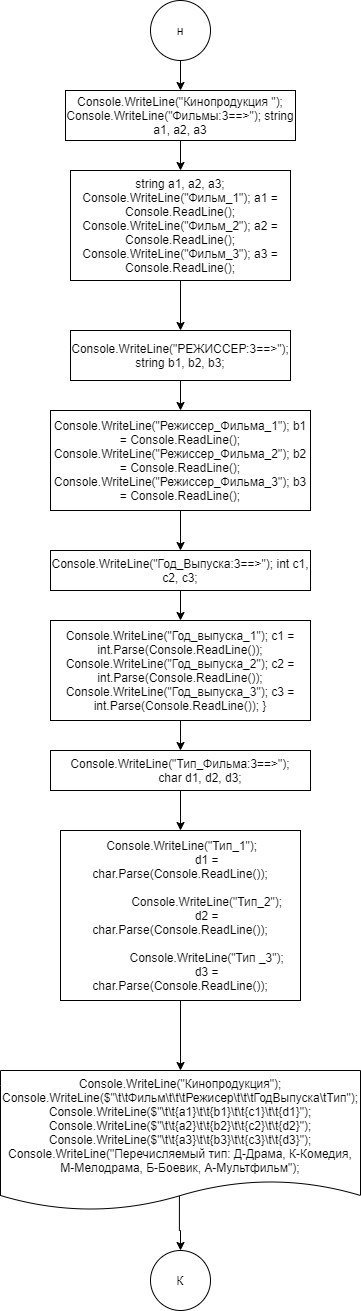

The diagram above was exported from draw.io. Its source (the exported page's mxGraphModel, read from the mxfile embedded in the PNG):
<mxGraphModel dx="593" dy="331" grid="1" gridSize="10" guides="1" tooltips="1" connect="1" arrows="1" fold="1" page="1" pageScale="1" pageWidth="827" pageHeight="1169" math="0" shadow="0">
  <root>
    <mxCell id="0" />
    <mxCell id="1" parent="0" />
    <mxCell id="ULgywxPs6-Imvye3cXaS-70" value="" style="edgeStyle=orthogonalEdgeStyle;rounded=0;orthogonalLoop=1;jettySize=auto;html=1;" edge="1" parent="1" source="ULgywxPs6-Imvye3cXaS-68" target="ULgywxPs6-Imvye3cXaS-69">
      <mxGeometry relative="1" as="geometry" />
    </mxCell>
    <mxCell id="ULgywxPs6-Imvye3cXaS-68" value="н" style="ellipse;whiteSpace=wrap;html=1;aspect=fixed;" vertex="1" parent="1">
      <mxGeometry x="250" y="320" width="60" height="60" as="geometry" />
    </mxCell>
    <mxCell id="ULgywxPs6-Imvye3cXaS-72" value="" style="edgeStyle=orthogonalEdgeStyle;rounded=0;orthogonalLoop=1;jettySize=auto;html=1;" edge="1" parent="1" source="ULgywxPs6-Imvye3cXaS-69" target="ULgywxPs6-Imvye3cXaS-71">
      <mxGeometry relative="1" as="geometry" />
    </mxCell>
    <mxCell id="ULgywxPs6-Imvye3cXaS-69" value="Console.WriteLine(&quot;Кинопродукция &quot;); Console.WriteLine(&quot;Фильмы:3==&gt;&quot;); string a1, a2, a3" style="rounded=0;whiteSpace=wrap;html=1;" vertex="1" parent="1">
      <mxGeometry x="165" y="410" width="230" height="50" as="geometry" />
    </mxCell>
    <mxCell id="ULgywxPs6-Imvye3cXaS-74" value="" style="edgeStyle=orthogonalEdgeStyle;rounded=0;orthogonalLoop=1;jettySize=auto;html=1;" edge="1" parent="1" source="ULgywxPs6-Imvye3cXaS-71" target="ULgywxPs6-Imvye3cXaS-73">
      <mxGeometry relative="1" as="geometry" />
    </mxCell>
    <mxCell id="ULgywxPs6-Imvye3cXaS-71" value="string a1, a2, a3;&lt;br&gt;Console.WriteLine(&quot;Фильм_1&quot;); a1 = Console.ReadLine(); Console.WriteLine(&quot;Фильм_2&quot;); a2 = Console.ReadLine(); Console.WriteLine(&quot;Фильм_3&quot;); a3 = Console.ReadLine();" style="rounded=0;whiteSpace=wrap;html=1;" vertex="1" parent="1">
      <mxGeometry x="170" y="490" width="220" height="110" as="geometry" />
    </mxCell>
    <mxCell id="ULgywxPs6-Imvye3cXaS-76" value="" style="edgeStyle=orthogonalEdgeStyle;rounded=0;orthogonalLoop=1;jettySize=auto;html=1;" edge="1" parent="1" source="ULgywxPs6-Imvye3cXaS-73" target="ULgywxPs6-Imvye3cXaS-75">
      <mxGeometry relative="1" as="geometry" />
    </mxCell>
    <mxCell id="ULgywxPs6-Imvye3cXaS-73" value="Console.WriteLine(&quot;РЕЖИССЕР:3==&gt;&quot;); string b1, b2, b3;" style="rounded=0;whiteSpace=wrap;html=1;" vertex="1" parent="1">
      <mxGeometry x="170" y="650" width="220" height="50" as="geometry" />
    </mxCell>
    <mxCell id="ULgywxPs6-Imvye3cXaS-78" value="" style="edgeStyle=orthogonalEdgeStyle;rounded=0;orthogonalLoop=1;jettySize=auto;html=1;" edge="1" parent="1" source="ULgywxPs6-Imvye3cXaS-75" target="ULgywxPs6-Imvye3cXaS-77">
      <mxGeometry relative="1" as="geometry" />
    </mxCell>
    <mxCell id="ULgywxPs6-Imvye3cXaS-75" value="Console.WriteLine(&quot;Режиссер_Фильма_1&quot;); b1 = Console.ReadLine(); Console.WriteLine(&quot;Режиссер_Фильма_2&quot;); b2 = Console.ReadLine(); Console.WriteLine(&quot;Режиссер_Фильма_3&quot;); b3 = Console.ReadLine();" style="rounded=0;whiteSpace=wrap;html=1;" vertex="1" parent="1">
      <mxGeometry x="150" y="730" width="260" height="100" as="geometry" />
    </mxCell>
    <mxCell id="ULgywxPs6-Imvye3cXaS-80" value="" style="edgeStyle=orthogonalEdgeStyle;rounded=0;orthogonalLoop=1;jettySize=auto;html=1;" edge="1" parent="1" source="ULgywxPs6-Imvye3cXaS-77" target="ULgywxPs6-Imvye3cXaS-79">
      <mxGeometry relative="1" as="geometry" />
    </mxCell>
    <mxCell id="ULgywxPs6-Imvye3cXaS-77" value="Console.WriteLine(&quot;Год_Выпуска:3==&amp;gt;&quot;); int c1, c2, c3;" style="rounded=0;whiteSpace=wrap;html=1;" vertex="1" parent="1">
      <mxGeometry x="150" y="870" width="260" height="40" as="geometry" />
    </mxCell>
    <mxCell id="ULgywxPs6-Imvye3cXaS-82" value="" style="edgeStyle=orthogonalEdgeStyle;rounded=0;orthogonalLoop=1;jettySize=auto;html=1;" edge="1" parent="1" source="ULgywxPs6-Imvye3cXaS-79" target="ULgywxPs6-Imvye3cXaS-81">
      <mxGeometry relative="1" as="geometry" />
    </mxCell>
    <mxCell id="ULgywxPs6-Imvye3cXaS-79" value="Console.WriteLine(&quot;Год_выпуска_1&quot;); c1 = int.Parse(Console.ReadLine()); Console.WriteLine(&quot;Год_выпуска_2&quot;); c2 = int.Parse(Console.ReadLine()); Console.WriteLine(&quot;Год_выпуска_3&quot;); c3 = int.Parse(Console.ReadLine()); }" style="rounded=0;whiteSpace=wrap;html=1;" vertex="1" parent="1">
      <mxGeometry x="150" y="940" width="260" height="100" as="geometry" />
    </mxCell>
    <mxCell id="ULgywxPs6-Imvye3cXaS-84" value="" style="edgeStyle=orthogonalEdgeStyle;rounded=0;orthogonalLoop=1;jettySize=auto;html=1;" edge="1" parent="1" source="ULgywxPs6-Imvye3cXaS-81" target="ULgywxPs6-Imvye3cXaS-83">
      <mxGeometry relative="1" as="geometry" />
    </mxCell>
    <mxCell id="ULgywxPs6-Imvye3cXaS-81" value="&lt;div&gt;Console.WriteLine(&quot;Тип_Фильма:3==&amp;gt;&quot;);&lt;/div&gt;&lt;div&gt;&amp;nbsp; &amp;nbsp; &amp;nbsp; &amp;nbsp; &amp;nbsp; &amp;nbsp; char d1, d2, d3;&lt;/div&gt;" style="rounded=0;whiteSpace=wrap;html=1;" vertex="1" parent="1">
      <mxGeometry x="150" y="1070" width="260" height="40" as="geometry" />
    </mxCell>
    <mxCell id="ULgywxPs6-Imvye3cXaS-89" value="" style="edgeStyle=orthogonalEdgeStyle;rounded=0;orthogonalLoop=1;jettySize=auto;html=1;entryX=0.5;entryY=0;entryDx=0;entryDy=0;" edge="1" parent="1" source="ULgywxPs6-Imvye3cXaS-83" target="ULgywxPs6-Imvye3cXaS-90">
      <mxGeometry relative="1" as="geometry">
        <mxPoint x="296.27586206896547" y="1369.9999999999998" as="targetPoint" />
      </mxGeometry>
    </mxCell>
    <mxCell id="ULgywxPs6-Imvye3cXaS-83" value="&lt;div&gt;&amp;nbsp;Console.WriteLine(&quot;Тип_1&quot;);&lt;/div&gt;&lt;div&gt;&amp;nbsp; &amp;nbsp; &amp;nbsp; &amp;nbsp; &amp;nbsp; &amp;nbsp; &amp;nbsp; &amp;nbsp; d1 = char.Parse(Console.ReadLine());&lt;/div&gt;&lt;div&gt;&lt;br&gt;&lt;/div&gt;&lt;div&gt;&amp;nbsp; &amp;nbsp; &amp;nbsp; &amp;nbsp; &amp;nbsp; &amp;nbsp; &amp;nbsp; &amp;nbsp; Console.WriteLine(&quot;Тип_2&quot;);&lt;/div&gt;&lt;div&gt;&amp;nbsp; &amp;nbsp; &amp;nbsp; &amp;nbsp; &amp;nbsp; &amp;nbsp; &amp;nbsp; &amp;nbsp; d2 = char.Parse(Console.ReadLine());&lt;/div&gt;&lt;div&gt;&lt;br&gt;&lt;/div&gt;&lt;div&gt;&amp;nbsp; &amp;nbsp; &amp;nbsp; &amp;nbsp; &amp;nbsp; &amp;nbsp; &amp;nbsp; &amp;nbsp; Console.WriteLine(&quot;Тип _3&quot;);&lt;/div&gt;&lt;div&gt;&amp;nbsp; &amp;nbsp; &amp;nbsp; &amp;nbsp; &amp;nbsp; &amp;nbsp; &amp;nbsp; &amp;nbsp; d3 = char.Parse(Console.ReadLine());&lt;/div&gt;" style="rounded=0;whiteSpace=wrap;html=1;" vertex="1" parent="1">
      <mxGeometry x="160" y="1150" width="240" height="170" as="geometry" />
    </mxCell>
    <mxCell id="ULgywxPs6-Imvye3cXaS-92" value="" style="edgeStyle=orthogonalEdgeStyle;rounded=0;orthogonalLoop=1;jettySize=auto;html=1;exitX=0.497;exitY=0.891;exitDx=0;exitDy=0;exitPerimeter=0;" edge="1" parent="1" source="ULgywxPs6-Imvye3cXaS-90" target="ULgywxPs6-Imvye3cXaS-91">
      <mxGeometry relative="1" as="geometry" />
    </mxCell>
    <mxCell id="ULgywxPs6-Imvye3cXaS-90" value="Console.WriteLine(&quot;Кинопродукция&quot;); Console.WriteLine($&quot;\t\tФильм\t\t\tРежисер\t\t\tГодВыпуска\tТип&quot;); Console.WriteLine($&quot;\t\t{a1}\t\t{b1}\t\t{c1}\t\t{d1}&quot;); Console.WriteLine($&quot;\t\t{a2}\t\t{b2}\t\t{c2}\t\t{d2}&quot;); Console.WriteLine($&quot;\t\t{a3}\t\t{b3}\t\t{c3}\t\t{d3}&quot;); Console.WriteLine(&quot;Перечисляемый тип: Д-Драма, К-Комедия, М-Мелодрама, Б-Боевик, А-Мультфильм&quot;);" style="shape=document;whiteSpace=wrap;html=1;boundedLbl=1;size=0.21428571428571427;" vertex="1" parent="1">
      <mxGeometry x="100" y="1390" width="360" height="140" as="geometry" />
    </mxCell>
    <mxCell id="ULgywxPs6-Imvye3cXaS-91" value="К" style="ellipse;whiteSpace=wrap;html=1;aspect=fixed;" vertex="1" parent="1">
      <mxGeometry x="250" y="1570" width="60" height="60" as="geometry" />
    </mxCell>
  </root>
</mxGraphModel>